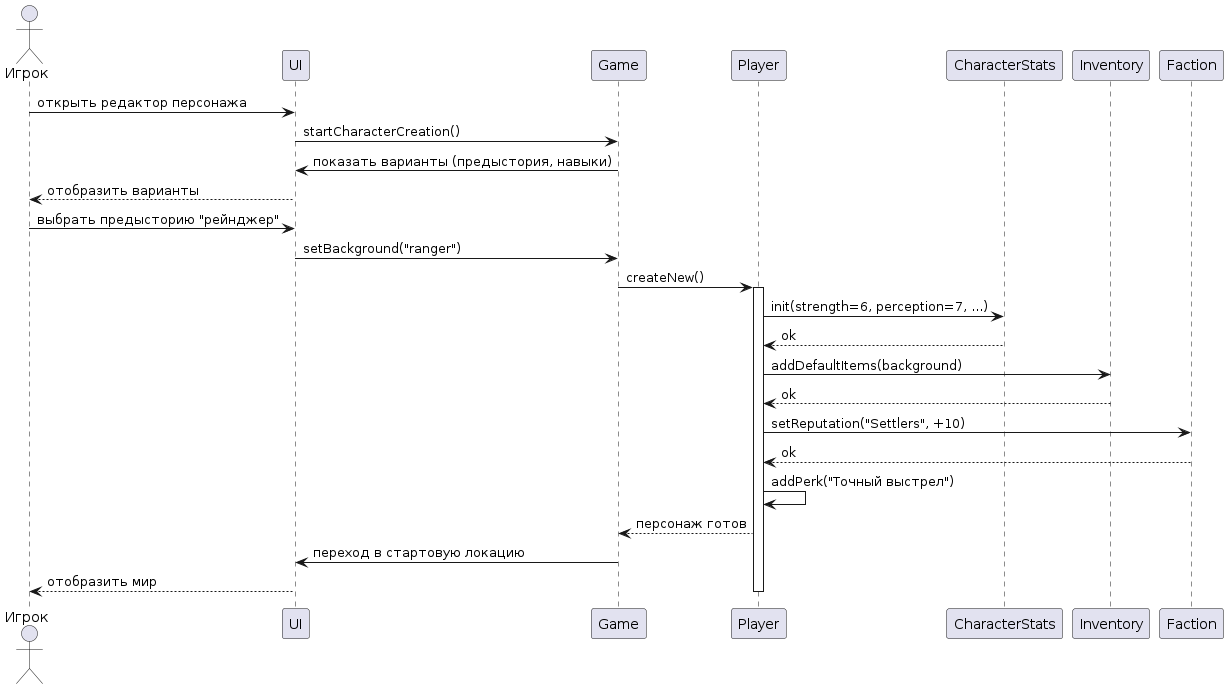

The diagram above was rendered by PlantUML. Its source (embedded in the PNG):
@startuml
actor "Игрок" as P
participant "UI" as UI
participant "Game" as G
participant "Player" as Pl
participant "CharacterStats" as Stats
participant "Inventory" as Inv
participant "Faction" as F

P -> UI: открыть редактор персонажа
UI -> G: startCharacterCreation()
G -> UI: показать варианты (предыстория, навыки)
UI --> P: отобразить варианты

P -> UI: выбрать предысторию "рейнджер"
UI -> G: setBackground("ranger")
G -> Pl: createNew()
activate Pl

Pl -> Stats: init(strength=6, perception=7, ...)
Stats --> Pl: ok
Pl -> Inv: addDefaultItems(background)
Inv --> Pl: ok
Pl -> F: setReputation("Settlers", +10)
F --> Pl: ok
Pl -> Pl: addPerk("Точный выстрел")
Pl --> G: персонаж готов

G -> UI: переход в стартовую локацию
UI --> P: отобразить мир
deactivate Pl
@enduml